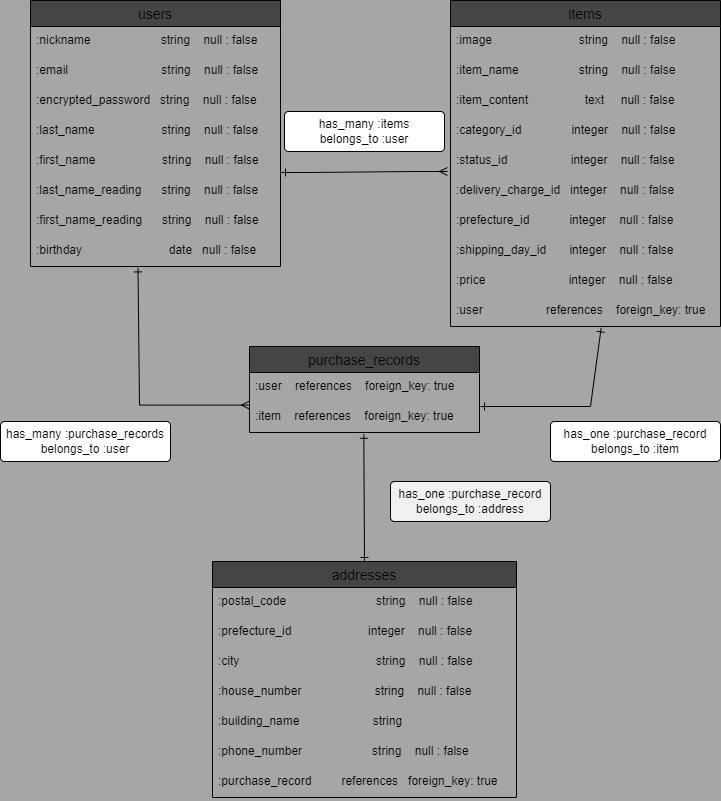

The diagram above was exported from draw.io. Its source (the exported page's mxGraphModel, read from the mxfile embedded in the PNG):
<mxGraphModel dx="986" dy="1427" grid="1" gridSize="10" guides="1" tooltips="1" connect="1" arrows="1" fold="1" page="1" pageScale="1" pageWidth="827" pageHeight="1169" background="#A6A6A6" math="0" shadow="0">
  <root>
    <mxCell id="0" />
    <mxCell id="1" parent="0" />
    <mxCell id="2" value="users" style="swimlane;fontStyle=0;childLayout=stackLayout;horizontal=1;startSize=26;horizontalStack=0;resizeParent=1;resizeParentMax=0;resizeLast=0;collapsible=1;marginBottom=0;align=center;fontSize=14;fillColor=#454545;strokeColor=#030303;" parent="1" vertex="1">
      <mxGeometry x="80" y="239" width="250" height="266" as="geometry" />
    </mxCell>
    <mxCell id="4" value=":nickname                     string    null : false" style="text;strokeColor=none;fillColor=none;spacingLeft=4;spacingRight=4;overflow=hidden;rotatable=0;points=[[0,0.5],[1,0.5]];portConstraint=eastwest;fontSize=12;" parent="2" vertex="1">
      <mxGeometry y="26" width="250" height="30" as="geometry" />
    </mxCell>
    <mxCell id="6" value=":email                            string    null : false" style="text;strokeColor=none;fillColor=none;spacingLeft=4;spacingRight=4;overflow=hidden;rotatable=0;points=[[0,0.5],[1,0.5]];portConstraint=eastwest;fontSize=12;" parent="2" vertex="1">
      <mxGeometry y="56" width="250" height="30" as="geometry" />
    </mxCell>
    <mxCell id="5" value=":encrypted_password   string    null : false" style="text;strokeColor=none;fillColor=none;spacingLeft=4;spacingRight=4;overflow=hidden;rotatable=0;points=[[0,0.5],[1,0.5]];portConstraint=eastwest;fontSize=12;" parent="2" vertex="1">
      <mxGeometry y="86" width="250" height="30" as="geometry" />
    </mxCell>
    <mxCell id="7" value=":last_name                    string    null : false" style="text;strokeColor=none;fillColor=none;spacingLeft=4;spacingRight=4;overflow=hidden;rotatable=0;points=[[0,0.5],[1,0.5]];portConstraint=eastwest;fontSize=12;" parent="2" vertex="1">
      <mxGeometry y="116" width="250" height="30" as="geometry" />
    </mxCell>
    <mxCell id="10" value=":first_name                    string    null : false" style="text;strokeColor=none;fillColor=none;spacingLeft=4;spacingRight=4;overflow=hidden;rotatable=0;points=[[0,0.5],[1,0.5]];portConstraint=eastwest;fontSize=12;" parent="2" vertex="1">
      <mxGeometry y="146" width="250" height="30" as="geometry" />
    </mxCell>
    <mxCell id="8" value=":last_name_reading      string    null : false" style="text;strokeColor=none;fillColor=none;spacingLeft=4;spacingRight=4;overflow=hidden;rotatable=0;points=[[0,0.5],[1,0.5]];portConstraint=eastwest;fontSize=12;" parent="2" vertex="1">
      <mxGeometry y="176" width="250" height="30" as="geometry" />
    </mxCell>
    <mxCell id="11" value=":first_name_reading      string    null : false" style="text;strokeColor=none;fillColor=none;spacingLeft=4;spacingRight=4;overflow=hidden;rotatable=0;points=[[0,0.5],[1,0.5]];portConstraint=eastwest;fontSize=12;" parent="2" vertex="1">
      <mxGeometry y="206" width="250" height="30" as="geometry" />
    </mxCell>
    <mxCell id="9" value=":birthday                          date   null : false" style="text;strokeColor=none;fillColor=none;spacingLeft=4;spacingRight=4;overflow=hidden;rotatable=0;points=[[0,0.5],[1,0.5]];portConstraint=eastwest;fontSize=12;" parent="2" vertex="1">
      <mxGeometry y="236" width="250" height="30" as="geometry" />
    </mxCell>
    <mxCell id="14" value="items" style="swimlane;fontStyle=0;childLayout=stackLayout;horizontal=1;startSize=26;horizontalStack=0;resizeParent=1;resizeParentMax=0;resizeLast=0;collapsible=1;marginBottom=0;align=center;fontSize=14;fillColor=#454545;strokeColor=#030303;" parent="1" vertex="1">
      <mxGeometry x="500" y="239" width="270" height="326" as="geometry" />
    </mxCell>
    <mxCell id="15" value=":image                          string    null : false" style="text;strokeColor=none;fillColor=none;spacingLeft=4;spacingRight=4;overflow=hidden;rotatable=0;points=[[0,0.5],[1,0.5]];portConstraint=eastwest;fontSize=12;" parent="14" vertex="1">
      <mxGeometry y="26" width="270" height="30" as="geometry" />
    </mxCell>
    <mxCell id="16" value=":item_name                  string    null : false" style="text;strokeColor=none;fillColor=none;spacingLeft=4;spacingRight=4;overflow=hidden;rotatable=0;points=[[0,0.5],[1,0.5]];portConstraint=eastwest;fontSize=12;" parent="14" vertex="1">
      <mxGeometry y="56" width="270" height="30" as="geometry" />
    </mxCell>
    <mxCell id="17" value=":item_content                 text     null : false" style="text;strokeColor=none;fillColor=none;spacingLeft=4;spacingRight=4;overflow=hidden;rotatable=0;points=[[0,0.5],[1,0.5]];portConstraint=eastwest;fontSize=12;" parent="14" vertex="1">
      <mxGeometry y="86" width="270" height="30" as="geometry" />
    </mxCell>
    <mxCell id="18" value=":category_id               integer    null : false" style="text;strokeColor=none;fillColor=none;spacingLeft=4;spacingRight=4;overflow=hidden;rotatable=0;points=[[0,0.5],[1,0.5]];portConstraint=eastwest;fontSize=12;" parent="14" vertex="1">
      <mxGeometry y="116" width="270" height="30" as="geometry" />
    </mxCell>
    <mxCell id="19" value=":status_id                   integer    null : false" style="text;strokeColor=none;fillColor=none;spacingLeft=4;spacingRight=4;overflow=hidden;rotatable=0;points=[[0,0.5],[1,0.5]];portConstraint=eastwest;fontSize=12;" parent="14" vertex="1">
      <mxGeometry y="146" width="270" height="30" as="geometry" />
    </mxCell>
    <mxCell id="20" value=":delivery_charge_id   integer    null : false" style="text;strokeColor=none;fillColor=none;spacingLeft=4;spacingRight=4;overflow=hidden;rotatable=0;points=[[0,0.5],[1,0.5]];portConstraint=eastwest;fontSize=12;" parent="14" vertex="1">
      <mxGeometry y="176" width="270" height="30" as="geometry" />
    </mxCell>
    <mxCell id="21" value=":prefecture_id            integer    null : false" style="text;strokeColor=none;fillColor=none;spacingLeft=4;spacingRight=4;overflow=hidden;rotatable=0;points=[[0,0.5],[1,0.5]];portConstraint=eastwest;fontSize=12;" parent="14" vertex="1">
      <mxGeometry y="206" width="270" height="30" as="geometry" />
    </mxCell>
    <mxCell id="22" value=":shipping_day_id       integer    null : false" style="text;strokeColor=none;fillColor=none;spacingLeft=4;spacingRight=4;overflow=hidden;rotatable=0;points=[[0,0.5],[1,0.5]];portConstraint=eastwest;fontSize=12;" parent="14" vertex="1">
      <mxGeometry y="236" width="270" height="30" as="geometry" />
    </mxCell>
    <mxCell id="23" value=":price                         integer    null : false" style="text;strokeColor=none;fillColor=none;spacingLeft=4;spacingRight=4;overflow=hidden;rotatable=0;points=[[0,0.5],[1,0.5]];portConstraint=eastwest;fontSize=12;" parent="14" vertex="1">
      <mxGeometry y="266" width="270" height="30" as="geometry" />
    </mxCell>
    <mxCell id="24" value=":user                   references    foreign_key: true" style="text;strokeColor=none;fillColor=none;spacingLeft=4;spacingRight=4;overflow=hidden;rotatable=0;points=[[0,0.5],[1,0.5]];portConstraint=eastwest;fontSize=12;" parent="14" vertex="1">
      <mxGeometry y="296" width="270" height="30" as="geometry" />
    </mxCell>
    <mxCell id="26" value="addresses" style="swimlane;fontStyle=0;childLayout=stackLayout;horizontal=1;startSize=26;horizontalStack=0;resizeParent=1;resizeParentMax=0;resizeLast=0;collapsible=1;marginBottom=0;align=center;fontSize=14;fillColor=#454545;strokeColor=#030303;" parent="1" vertex="1">
      <mxGeometry x="262" y="800" width="304" height="236" as="geometry" />
    </mxCell>
    <mxCell id="27" value=":postal_code                           string    null : false" style="text;strokeColor=none;fillColor=none;spacingLeft=4;spacingRight=4;overflow=hidden;rotatable=0;points=[[0,0.5],[1,0.5]];portConstraint=eastwest;fontSize=12;" parent="26" vertex="1">
      <mxGeometry y="26" width="304" height="30" as="geometry" />
    </mxCell>
    <mxCell id="28" value=":prefecture_id                       integer    null : false" style="text;strokeColor=none;fillColor=none;spacingLeft=4;spacingRight=4;overflow=hidden;rotatable=0;points=[[0,0.5],[1,0.5]];portConstraint=eastwest;fontSize=12;" parent="26" vertex="1">
      <mxGeometry y="56" width="304" height="30" as="geometry" />
    </mxCell>
    <mxCell id="29" value=":city                                         string    null : false" style="text;strokeColor=none;fillColor=none;spacingLeft=4;spacingRight=4;overflow=hidden;rotatable=0;points=[[0,0.5],[1,0.5]];portConstraint=eastwest;fontSize=12;" parent="26" vertex="1">
      <mxGeometry y="86" width="304" height="30" as="geometry" />
    </mxCell>
    <mxCell id="30" value=":house_number                      string    null : false" style="text;strokeColor=none;fillColor=none;spacingLeft=4;spacingRight=4;overflow=hidden;rotatable=0;points=[[0,0.5],[1,0.5]];portConstraint=eastwest;fontSize=12;" parent="26" vertex="1">
      <mxGeometry y="116" width="304" height="30" as="geometry" />
    </mxCell>
    <mxCell id="31" value=":building_name                      string    " style="text;strokeColor=none;fillColor=none;spacingLeft=4;spacingRight=4;overflow=hidden;rotatable=0;points=[[0,0.5],[1,0.5]];portConstraint=eastwest;fontSize=12;" parent="26" vertex="1">
      <mxGeometry y="146" width="304" height="30" as="geometry" />
    </mxCell>
    <mxCell id="32" value=":phone_number                     string    null : false" style="text;strokeColor=none;fillColor=none;spacingLeft=4;spacingRight=4;overflow=hidden;rotatable=0;points=[[0,0.5],[1,0.5]];portConstraint=eastwest;fontSize=12;" parent="26" vertex="1">
      <mxGeometry y="176" width="304" height="30" as="geometry" />
    </mxCell>
    <mxCell id="46" value=":purchase_record         references   foreign_key: true" style="text;strokeColor=none;fillColor=none;spacingLeft=4;spacingRight=4;overflow=hidden;rotatable=0;points=[[0,0.5],[1,0.5]];portConstraint=eastwest;fontSize=12;" parent="26" vertex="1">
      <mxGeometry y="206" width="304" height="30" as="geometry" />
    </mxCell>
    <mxCell id="33" value="has_many :items&lt;br&gt;belongs_to :user" style="rounded=1;arcSize=10;whiteSpace=wrap;html=1;align=center;strokeColor=#030303;fillColor=#FFFFFF;fontColor=#030303;" parent="1" vertex="1">
      <mxGeometry x="334" y="350" width="160" height="40" as="geometry" />
    </mxCell>
    <mxCell id="34" value="" style="edgeStyle=entityRelationEdgeStyle;fontSize=12;html=1;endArrow=ERmany;startArrow=ERone;exitX=1.017;exitY=0.699;exitDx=0;exitDy=0;exitPerimeter=0;startFill=0;endFill=0;" parent="1" edge="1">
      <mxGeometry width="100" height="100" relative="1" as="geometry">
        <mxPoint x="331.0399999999999" y="410.97" as="sourcePoint" />
        <mxPoint x="496.96" y="410" as="targetPoint" />
      </mxGeometry>
    </mxCell>
    <mxCell id="36" value="" style="fontSize=12;html=1;endArrow=ERone;startArrow=ERone;entryX=0.5;entryY=0;entryDx=0;entryDy=0;startFill=0;endFill=0;exitX=0.497;exitY=1.06;exitDx=0;exitDy=0;exitPerimeter=0;" parent="1" source="40" target="26" edge="1">
      <mxGeometry width="100" height="100" relative="1" as="geometry">
        <mxPoint x="414" y="605" as="sourcePoint" />
        <mxPoint x="414" y="710" as="targetPoint" />
      </mxGeometry>
    </mxCell>
    <mxCell id="37" value="has_one :purchase_record&lt;br&gt;belongs_to :address" style="rounded=1;arcSize=10;whiteSpace=wrap;html=1;align=center;fontColor=#030303;fillColor=#F0F0F0;strokeColor=#030303;" parent="1" vertex="1">
      <mxGeometry x="440" y="720" width="160" height="40" as="geometry" />
    </mxCell>
    <mxCell id="38" value="purchase_records" style="swimlane;fontStyle=0;childLayout=stackLayout;horizontal=1;startSize=26;horizontalStack=0;resizeParent=1;resizeParentMax=0;resizeLast=0;collapsible=1;marginBottom=0;align=center;fontSize=14;fillColor=#454545;strokeColor=#030303;" parent="1" vertex="1">
      <mxGeometry x="299" y="585" width="230" height="86" as="geometry" />
    </mxCell>
    <mxCell id="39" value=":user    references    foreign_key: true" style="text;strokeColor=none;fillColor=none;spacingLeft=4;spacingRight=4;overflow=hidden;rotatable=0;points=[[0,0.5],[1,0.5]];portConstraint=eastwest;fontSize=12;" parent="38" vertex="1">
      <mxGeometry y="26" width="230" height="30" as="geometry" />
    </mxCell>
    <mxCell id="40" value=":item    references    foreign_key: true" style="text;strokeColor=none;fillColor=none;spacingLeft=4;spacingRight=4;overflow=hidden;rotatable=0;points=[[0,0.5],[1,0.5]];portConstraint=eastwest;fontSize=12;" parent="38" vertex="1">
      <mxGeometry y="56" width="230" height="30" as="geometry" />
    </mxCell>
    <mxCell id="42" value="" style="endArrow=ERone;html=1;rounded=0;entryX=0.558;entryY=1.047;entryDx=0;entryDy=0;entryPerimeter=0;startArrow=ERone;startFill=0;endFill=0;" parent="1" target="24" edge="1">
      <mxGeometry relative="1" as="geometry">
        <mxPoint x="530" y="645" as="sourcePoint" />
        <mxPoint x="460" y="720" as="targetPoint" />
        <Array as="points">
          <mxPoint x="640" y="645" />
        </Array>
      </mxGeometry>
    </mxCell>
    <mxCell id="43" value="" style="endArrow=ERone;html=1;rounded=0;entryX=0.43;entryY=1.047;entryDx=0;entryDy=0;entryPerimeter=0;startArrow=ERmany;startFill=0;endFill=0;" parent="1" target="9" edge="1">
      <mxGeometry relative="1" as="geometry">
        <mxPoint x="299" y="643.59" as="sourcePoint" />
        <mxPoint x="188.5" y="565.0000000000001" as="targetPoint" />
        <Array as="points">
          <mxPoint x="189" y="643.59" />
        </Array>
      </mxGeometry>
    </mxCell>
    <mxCell id="44" value="has_many :purchase_records&lt;br&gt;belongs_to :user" style="rounded=1;arcSize=10;whiteSpace=wrap;html=1;align=center;strokeColor=#030303;fillColor=#FFFFFF;fontColor=#030303;" parent="1" vertex="1">
      <mxGeometry x="50" y="660" width="170" height="40" as="geometry" />
    </mxCell>
    <mxCell id="45" value="has_one :purchase_record&lt;br&gt;belongs_to :item" style="rounded=1;arcSize=10;whiteSpace=wrap;html=1;align=center;strokeColor=#030303;fillColor=#FFFFFF;fontColor=#030303;" parent="1" vertex="1">
      <mxGeometry x="600" y="660" width="170" height="40" as="geometry" />
    </mxCell>
  </root>
</mxGraphModel>